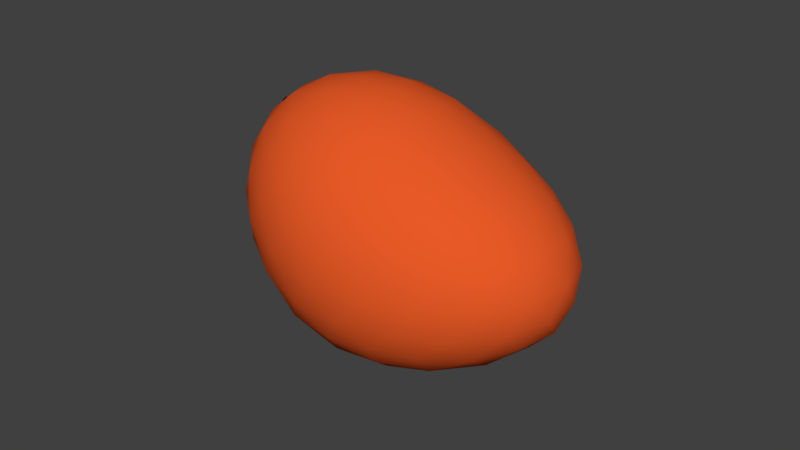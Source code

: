 # Source: SM_Mango_001.blend  (saved by Blender 2.79.0; exported with 4.5.12 LTS)
import bpy
from mathutils import Matrix  # noqa: F401  (used for matrix-valued properties, if any)

bpy.ops.wm.read_factory_settings(use_empty=True)
scene = bpy.context.scene
scene.name = 'Scene'

# ---- collections
col_collection_1 = bpy.data.collections.new('Collection 1'); scene.collection.children.link(col_collection_1)

# ---- materials (node trees are filled in below, after node groups)
mat_mango_tail = bpy.data.materials.new('Mango_Tail')
mat_mango_tail.alpha_threshold = 0.0
mat_mango_tail.use_transparent_shadow = False
mat_mango_tail.diffuse_color = (0.02538, 0.001856, 0.006969, 1.0)
mat_mango_tail.roughness = 0.5
mat_mango = bpy.data.materials.new('Mango')
mat_mango.alpha_threshold = 0.0
mat_mango.use_transparent_shadow = False
mat_mango.diffuse_color = (0.8, 0.1013, 0.02024, 1.0)
mat_mango.specular_color = (1.0, 0.7727, 0.4691)
mat_mango.roughness = 0.5
mat_mango.specular_intensity = 0.2812

# ---- node groups
ng_auto_smooth = bpy.data.node_groups.new('Auto Smooth', 'GeometryNodeTree')
_s = ng_auto_smooth.interface.new_socket(name='Geometry', in_out='OUTPUT', socket_type='NodeSocketGeometry')
_s = ng_auto_smooth.interface.new_socket(name='Geometry', in_out='INPUT', socket_type='NodeSocketGeometry')
_s = ng_auto_smooth.interface.new_socket(name='Angle', in_out='INPUT', socket_type='NodeSocketFloat')
_s.subtype = 'ANGLE'
_s.min_value = 0.0
_s.max_value = 3.142
ng_auto_smooth.is_modifier = True
_N = ng_auto_smooth.nodes; _L = ng_auto_smooth.links
n0 = _N.new('NodeGroupOutput'); n0.name = 'Group Output'; n0.location = (480, -100)
n1 = _N.new('NodeGroupInput'); n1.name = 'Group Input'; n1.location = (-420, -300)
n2 = _N.new('NodeGroupInput'); n2.name = 'Group Input.001'; n2.location = (-60, -100)
n3 = _N.new('GeometryNodeSetShadeSmooth'); n3.name = 'Set Shade Smooth'; n3.location = (120, -100)
n3.domain = 'EDGE'
n4 = _N.new('GeometryNodeSetShadeSmooth'); n4.name = 'Set Shade Smooth.001'; n4.location = (300, -100)
n5 = _N.new('GeometryNodeInputMeshEdgeAngle'); n5.name = 'Edge Angle'; n5.location = (-420, -220)
n6 = _N.new('GeometryNodeInputEdgeSmooth'); n6.name = 'Is Edge Smooth'; n6.location = (-60, -160)
n7 = _N.new('GeometryNodeInputShadeSmooth'); n7.name = 'Is Face Smooth'; n7.location = (-240, -340)
n8 = _N.new('FunctionNodeBooleanMath'); n8.name = 'Boolean Math'; n8.location = (-60, -220)
n9 = _N.new('FunctionNodeCompare'); n9.name = 'Compare'; n9.location = (-240, -180)
n9.operation = 'LESS_EQUAL'
_L.new(n5.outputs[0], n9.inputs[0])
_L.new(n4.outputs[0], n0.inputs[0])
_L.new(n1.outputs[1], n9.inputs[1])
_L.new(n9.outputs[0], n8.inputs[0])
_L.new(n7.outputs[0], n8.inputs[1])
_L.new(n2.outputs[0], n3.inputs[0])
_L.new(n6.outputs[0], n3.inputs[1])
_L.new(n3.outputs[0], n4.inputs[0])
_L.new(n8.outputs[0], n3.inputs[2])
n0.is_active_output = True

# ---- material node trees

# ---- world
world_world = bpy.data.worlds.new('World'); scene.world = world_world
world_world.color = (0.05088, 0.05088, 0.05088)
world_world.use_sun_shadow = False
world_world.sun_shadow_jitter_overblur = 0.0
world_world.cycles.sampling_method = 'MANUAL'

# ---- meshes
me_icosphere = bpy.data.meshes.new('Icosphere')
me_icosphere.from_pydata([(1.601, -0.5257, -3.934e-06), (0.603, -0.8506, -4.262e-06), (0.0, 0.0, -2.98e-08), (0.6096, 0.8506, -4.262e-06), (1.6, 0.5257, -3.934e-06), (1.029, -0.8506, 0.8944), (0.04244, -0.5257, 0.8944), (0.04947, 0.5257, 0.8944), (1.024, 0.8506, 0.8944), (1.636, 0.0, 0.8944), (1.194, 2.146e-06, -0.5668), (0.7437, -0.7166, -0.2103), (0.9258, -0.5, -0.4034), (1.091, -0.2389, -0.5207), (1.372, -0.1476, -0.5207), (1.513, -0.309, -0.4034), (1.585, -0.4429, -0.2103), (1.433, -0.6817, -0.05509), (1.174, -0.809, -0.07852), (0.8718, -0.8642, -0.05509), (1.712, 0.2952, -0.05509), (1.761, 0.0, -0.07852), (1.713, -0.2952, -0.05509), (1.372, 0.1476, -0.5207), (1.513, 0.309, -0.4034), (1.585, 0.4429, -0.2103), (0.232, 0.0, -0.2103), (0.5651, 0.0, -0.4034), (0.9174, 0.0, -0.5207), (0.4205, -0.7166, -0.05509), (0.2304, -0.5, -0.07852), (0.08205, -0.2389, -0.05508), (0.7473, 0.7166, -0.2103), (0.9266, 0.5, -0.4034), (1.091, 0.2389, -0.5207), (0.08612, 0.2389, -0.05508), (0.2372, 0.5, -0.07852), (0.428, 0.7166, -0.05509), (0.8752, 0.8642, -0.05509), (1.175, 0.809, -0.07852), (1.432, 0.6817, -0.05509), (1.703, -0.1476, 0.6984), (1.708, -0.309, 0.4472), (1.669, -0.4429, 0.1961), (1.667, 0.4429, 0.1961), (1.706, 0.309, 0.4472), (1.701, 0.1476, 0.6984), (0.9103, -0.9554, 0.6984), (0.763, -1.0, 0.4472), (0.6565, -0.9554, 0.1961), (1.497, -0.6817, 0.1961), (1.348, -0.809, 0.4472), (1.189, -0.8642, 0.6984), (-0.0895, -0.4429, 0.6984), (-0.1699, -0.309, 0.4472), (-0.1269, -0.1476, 0.1961), (0.3783, -0.8642, 0.1961), (0.1816, -0.809, 0.4472), (0.07852, -0.6817, 0.6984), (0.08862, 0.6817, 0.6984), (0.1933, 0.809, 0.4472), (0.3882, 0.8642, 0.1961), (-0.1236, 0.1476, 0.1961), (-0.1625, 0.309, 0.4472), (-0.0809, 0.4429, 0.6984), (1.185, 0.8642, 0.6984), (1.345, 0.809, 0.4472), (1.494, 0.6817, 0.1961), (0.6632, 0.9554, 0.1961), (0.7668, 1.0, 0.4472), (0.9093, 0.9554, 0.6984), (1.574, -0.2389, 0.9495), (1.434, -0.5, 0.973), (1.234, -0.7166, 0.9495), (0.7835, -0.8642, 0.9495), (0.4939, -0.809, 0.973), (0.2292, -0.6817, 0.9495), (-0.04373, -0.2952, 0.9495), (-0.07877, 0.0, 0.973), (-0.03937, 0.2952, 0.9495), (0.235, 0.6817, 0.9495), (0.4964, 0.809, 0.973), (0.7819, 0.8642, 0.9495), (1.227, 0.7166, 0.9495), (1.428, 0.5, 0.973), (1.571, 0.2389, 0.9495), (0.824, -0.2389, 1.415), (0.9103, -0.5, 1.298), (0.9829, -0.7166, 1.105), (1.493, 0.0, 1.105), (1.265, 0.0, 1.298), (0.9936, 0.0, 1.415), (0.5472, -0.1476, 1.415), (0.3306, -0.309, 1.298), (0.1522, -0.4429, 1.105), (0.5467, 0.1476, 1.415), (0.3312, 0.309, 1.298), (0.1558, 0.4429, 1.105), (0.8218, 0.2389, 1.415), (0.9058, 0.5, 1.298), (0.9776, 0.7166, 1.105), (1.102, 0.2629, 1.342), (1.376, 0.2629, 1.171), (1.187, 0.5257, 1.171), (0.611, 0.4253, 1.342), (0.6972, 0.6882, 1.171), (0.3959, 0.5878, 1.171), (0.3087, 0.0, 1.342), (0.09375, 0.1625, 1.171), (0.09237, -0.1625, 1.171), (0.6127, -0.4253, 1.342), (0.3945, -0.5878, 1.171), (0.6995, -0.6882, 1.171), (1.105, -0.2629, 1.342), (1.193, -0.5257, 1.171), (1.38, -0.2629, 1.171), (1.605, 0.4253, 0.7236), (1.564, 0.5878, 0.4472), (1.416, 0.6882, 0.7236), (0.6224, 0.9511, 0.7236), (0.4649, 0.9511, 0.4472), (0.3216, 0.8506, 0.7236), (-0.1676, 0.1625, 0.7236), (-0.2137, -3.576e-07, 0.4472), (-0.1711, -0.1625, 0.7236), (0.3136, -0.8506, 0.7236), (0.4563, -0.9511, 0.4472), (0.619, -0.9511, 0.7236), (1.422, -0.6882, 0.7236), (1.568, -0.5878, 0.4472), (1.61, -0.4253, 0.7236), (1.07, 0.9511, 0.4472), (1.264, 0.8506, 0.1708), (0.9587, 0.9511, 0.1708), (-0.02257, 0.5878, 0.4472), (0.1655, 0.6882, 0.1708), (-0.0219, 0.4253, 0.1708), (-0.03401, -0.5878, 0.4472), (-0.03032, -0.4253, 0.1708), (0.1548, -0.6882, 0.1708), (1.071, -0.9511, 0.4472), (0.9562, -0.9511, 0.1708), (1.265, -0.8506, 0.1708), (1.755, 0.0, 0.4472), (1.762, -0.1625, 0.1708), (1.761, 0.1625, 0.1708), (1.374, 0.5878, -0.2764), (1.255, 0.4253, -0.4472), (1.065, 0.6882, -0.2764), (0.5703, 0.5257, -0.2764), (0.7564, 0.2629, -0.4472), (0.3814, 0.2629, -0.2764), (0.3786, -0.2629, -0.2764), (0.7554, -0.2629, -0.4472), (0.5664, -0.5257, -0.2764), (1.682, 0.1625, -0.2764), (1.682, -0.1625, -0.2764), (1.563, -7.451e-07, -0.4472), (1.065, -0.6882, -0.2764), (1.255, -0.4253, -0.4472), (1.374, -0.5878, -0.2764), (0.7162, -0.02336, 1.476), (0.7202, -0.02021, 1.439), (0.785, -0.1194, 1.427), (0.6464, 0.0738, 1.427), (0.8699, -5.424e-06, 1.427), (0.784, 0.1194, 1.427), (0.7792, -0.0002095, 1.439), (0.7559, 0.03217, 1.439), (0.6467, -0.07381, 1.427), (0.7565, -0.03217, 1.439), (0.7202, 0.02031, 1.439), (0.7843, -0.0002392, 1.476), (0.7574, 0.03719, 1.476), (0.7581, -0.03719, 1.476), (0.7161, 0.02349, 1.476), (0.7261, -0.01568, 1.483), (0.7718, -0.0001674, 1.483), (0.7538, 0.02495, 1.483), (0.7542, -0.02496, 1.483), (0.726, 0.01575, 1.483), (0.7464, 2.399e-06, 1.488)], [], [(34, 23, 10), (0, 16, 22), (28, 34, 10), (23, 14, 10), (14, 13, 10), (0, 22, 43), (1, 19, 49), (2, 31, 55), (3, 37, 61), (4, 40, 67), (0, 43, 50), (1, 49, 56), (2, 55, 62), (3, 61, 68), (4, 67, 44), (5, 73, 88), (6, 76, 94), (7, 79, 97), (8, 82, 100), (9, 85, 89), (98, 95, 164, 166), (90, 101, 91), (89, 102, 90), (91, 101, 98), (101, 99, 98), (90, 102, 101), (102, 103, 101), (101, 103, 99), (103, 100, 99), (89, 85, 102), (85, 84, 102), (102, 84, 103), (84, 83, 103), (103, 83, 100), (83, 8, 100), (92, 86, 163, 169), (99, 104, 98), (100, 105, 99), (98, 104, 95), (104, 96, 95), (99, 105, 104), (105, 106, 104), (104, 106, 96), (106, 97, 96), (100, 82, 105), (82, 81, 105), (105, 81, 106), (81, 80, 106), (106, 80, 97), (80, 7, 97), (86, 91, 165, 163), (96, 107, 95), (97, 108, 96), (95, 107, 92), (107, 93, 92), (96, 108, 107), (108, 109, 107), (107, 109, 93), (109, 94, 93), (97, 79, 108), (79, 78, 108), (108, 78, 109), (78, 77, 109), (109, 77, 94), (77, 6, 94), (91, 98, 166, 165), (93, 110, 92), (94, 111, 93), (92, 110, 86), (110, 87, 86), (93, 111, 110), (111, 112, 110), (110, 112, 87), (112, 88, 87), (94, 76, 111), (76, 75, 111), (111, 75, 112), (75, 74, 112), (112, 74, 88), (74, 5, 88), (95, 92, 169, 164), (87, 113, 86), (88, 114, 87), (86, 113, 91), (113, 90, 91), (87, 114, 113), (114, 115, 113), (113, 115, 90), (115, 89, 90), (88, 73, 114), (73, 72, 114), (114, 72, 115), (72, 71, 115), (115, 71, 89), (71, 9, 89), (46, 85, 9), (45, 116, 46), (44, 117, 45), (46, 116, 85), (116, 84, 85), (45, 117, 116), (117, 118, 116), (116, 118, 84), (118, 83, 84), (44, 67, 117), (67, 66, 117), (117, 66, 118), (66, 65, 118), (118, 65, 83), (65, 8, 83), (70, 82, 8), (69, 119, 70), (68, 120, 69), (70, 119, 82), (119, 81, 82), (69, 120, 119), (120, 121, 119), (119, 121, 81), (121, 80, 81), (68, 61, 120), (61, 60, 120), (120, 60, 121), (60, 59, 121), (121, 59, 80), (59, 7, 80), (64, 79, 7), (63, 122, 64), (62, 123, 63), (64, 122, 79), (122, 78, 79), (63, 123, 122), (123, 124, 122), (122, 124, 78), (124, 77, 78), (62, 55, 123), (55, 54, 123), (123, 54, 124), (54, 53, 124), (124, 53, 77), (53, 6, 77), (58, 76, 6), (57, 125, 58), (56, 126, 57), (58, 125, 76), (125, 75, 76), (57, 126, 125), (126, 127, 125), (125, 127, 75), (127, 74, 75), (56, 49, 126), (49, 48, 126), (126, 48, 127), (48, 47, 127), (127, 47, 74), (47, 5, 74), (52, 73, 5), (51, 128, 52), (50, 129, 51), (52, 128, 73), (128, 72, 73), (51, 129, 128), (129, 130, 128), (128, 130, 72), (130, 71, 72), (50, 43, 129), (43, 42, 129), (129, 42, 130), (42, 41, 130), (130, 41, 71), (41, 9, 71), (65, 70, 8), (66, 131, 65), (67, 132, 66), (65, 131, 70), (131, 69, 70), (66, 132, 131), (132, 133, 131), (131, 133, 69), (133, 68, 69), (67, 40, 132), (40, 39, 132), (132, 39, 133), (39, 38, 133), (133, 38, 68), (38, 3, 68), (59, 64, 7), (60, 134, 59), (61, 135, 60), (59, 134, 64), (134, 63, 64), (60, 135, 134), (135, 136, 134), (134, 136, 63), (136, 62, 63), (61, 37, 135), (37, 36, 135), (135, 36, 136), (36, 35, 136), (136, 35, 62), (35, 2, 62), (53, 58, 6), (54, 137, 53), (55, 138, 54), (53, 137, 58), (137, 57, 58), (54, 138, 137), (138, 139, 137), (137, 139, 57), (139, 56, 57), (55, 31, 138), (31, 30, 138), (138, 30, 139), (30, 29, 139), (139, 29, 56), (29, 1, 56), (47, 52, 5), (48, 140, 47), (49, 141, 48), (47, 140, 52), (140, 51, 52), (48, 141, 140), (141, 142, 140), (140, 142, 51), (142, 50, 51), (49, 19, 141), (19, 18, 141), (141, 18, 142), (18, 17, 142), (142, 17, 50), (17, 0, 50), (41, 46, 9), (42, 143, 41), (43, 144, 42), (41, 143, 46), (143, 45, 46), (42, 144, 143), (144, 145, 143), (143, 145, 45), (145, 44, 45), (43, 22, 144), (22, 21, 144), (144, 21, 145), (21, 20, 145), (145, 20, 44), (20, 4, 44), (25, 40, 4), (24, 146, 25), (23, 147, 24), (25, 146, 40), (146, 39, 40), (24, 147, 146), (147, 148, 146), (146, 148, 39), (148, 38, 39), (23, 34, 147), (34, 33, 147), (147, 33, 148), (33, 32, 148), (148, 32, 38), (32, 3, 38), (32, 37, 3), (33, 149, 32), (34, 150, 33), (32, 149, 37), (149, 36, 37), (33, 150, 149), (150, 151, 149), (149, 151, 36), (151, 35, 36), (34, 28, 150), (28, 27, 150), (150, 27, 151), (27, 26, 151), (151, 26, 35), (26, 2, 35), (26, 31, 2), (27, 152, 26), (28, 153, 27), (26, 152, 31), (152, 30, 31), (27, 153, 152), (153, 154, 152), (152, 154, 30), (154, 29, 30), (28, 13, 153), (13, 12, 153), (153, 12, 154), (12, 11, 154), (154, 11, 29), (11, 1, 29), (20, 25, 4), (21, 155, 20), (22, 156, 21), (20, 155, 25), (155, 24, 25), (21, 156, 155), (156, 157, 155), (155, 157, 24), (157, 23, 24), (22, 16, 156), (16, 15, 156), (156, 15, 157), (15, 14, 157), (157, 14, 23), (13, 28, 10), (11, 19, 1), (12, 158, 11), (13, 159, 12), (11, 158, 19), (158, 18, 19), (12, 159, 158), (159, 160, 158), (158, 160, 18), (160, 17, 18), (13, 14, 159), (14, 15, 159), (159, 15, 160), (15, 16, 160), (160, 16, 17), (16, 0, 17), (171, 162, 161, 175), (162, 170, 174, 161), (170, 167, 172, 174), (168, 171, 175, 173), (167, 168, 173, 172), (168, 167, 165, 166), (170, 162, 169, 163), (162, 171, 164, 169), (167, 170, 163, 165), (171, 168, 166, 164), (172, 173, 178, 177), (175, 161, 176, 180), (174, 172, 177, 179), (173, 175, 180, 178), (161, 174, 179, 176), (179, 177, 181), (177, 178, 181), (180, 176, 181), (178, 180, 181), (176, 179, 181)])
me_icosphere.polygons.foreach_set('use_smooth', [True] * 340)
me_icosphere.polygons.foreach_set('material_index', [1, 1, 1, 1, 1, 1, 1, 1, 1, 1, 1, 1, 1, 1, 1, 1, 1, 1, 1, 1, 1, 1, 1, 1, 1, 1, 1, 1, 1, 1, 1, 1, 1, 1, 1, 1, 1, 1, 1, 1, 1, 1, 1, 1, 1, 1, 1, 1, 1, 1, 1, 1, 1, 1, 1, 1, 1, 1, 1, 1, 1, 1, 1, 1, 1, 1, 1, 1, 1, 1, 1, 1, 1, 1, 1, 1, 1, 1, 1, 1, 1, 1, 1, 1, 1, 1, 1, 1, 1, 1, 1, 1, 1, 1, 1, 1, 1, 1, 1, 1, 1, 1, 1, 1, 1, 1, 1, 1, 1, 1, 1, 1, 1, 1, 1, 1, 1, 1, 1, 1, 1, 1, 1, 1, 1, 1, 1, 1, 1, 1, 1, 1, 1, 1, 1, 1, 1, 1, 1, 1, 1, 1, 1, 1, 1, 1, 1, 1, 1, 1, 1, 1, 1, 1, 1, 1, 1, 1, 1, 1, 1, 1, 1, 1, 1, 1, 1, 1, 1, 1, 1, 1, 1, 1, 1, 1, 1, 1, 1, 1, 1, 1, 1, 1, 1, 1, 1, 1, 1, 1, 1, 1, 1, 1, 1, 1, 1, 1, 1, 1, 1, 1, 1, 1, 1, 1, 1, 1, 1, 1, 1, 1, 1, 1, 1, 1, 1, 1, 1, 1, 1, 1, 1, 1, 1, 1, 1, 1, 1, 1, 1, 1, 1, 1, 1, 1, 1, 1, 1, 1, 1, 1, 1, 1, 1, 1, 1, 1, 1, 1, 1, 1, 1, 1, 1, 1, 1, 1, 1, 1, 1, 1, 1, 1, 1, 1, 1, 1, 1, 1, 1, 1, 1, 1, 1, 1, 1, 1, 1, 1, 1, 1, 1, 1, 1, 1, 1, 1, 1, 1, 1, 1, 1, 1, 1, 1, 1, 1, 1, 1, 1, 1, 1, 1, 1, 1, 1, 1, 1, 1, 1, 1, 1, 1, 1, 1, 1, 1, 1, 1, 0, 0, 0, 0, 0, 1, 1, 1, 1, 1, 0, 0, 0, 0, 0, 0, 0, 0, 0, 0])
_k = set([(161, 162), (161, 176), (162, 170), (162, 171), (167, 168), (167, 170), (167, 172), (168, 171), (168, 173), (170, 174), (171, 175), (172, 177), (173, 178), (174, 179), (175, 180), (176, 179), (176, 180), (177, 178), (177, 179), (178, 180)])
me_icosphere.attributes.new('sharp_edge', 'BOOLEAN', 'EDGE').data.foreach_set('value', [ (min(e.vertices), max(e.vertices)) in _k for e in me_icosphere.edges])
me_icosphere.materials.append(mat_mango_tail)
me_icosphere.materials.append(mat_mango)
me_icosphere.use_remesh_preserve_volume = False
me_icosphere.use_remesh_preserve_attributes = False
me_icosphere.use_mirror_vertex_groups = False
me_icosphere.update()

# ---- objects
ob_mango = bpy.data.objects.new('Mango', me_icosphere)

# ---- transforms, parenting, visibility, modifiers, constraints
ob_mango.location = (0.0, 0.0, 0.0)
ob_mango.rotation_euler = (0.0, -0.9978, 0.0)
ob_mango.scale = (0.1012, 0.1, 0.1314)
ob_mango.lineart.crease_threshold = 0.0
_m = ob_mango.modifiers.new('Auto Smooth', 'NODES')
_m.node_group = ng_auto_smooth
_gi = [s.identifier for s in ng_auto_smooth.interface.items_tree if s.item_type == 'SOCKET' and s.in_out == 'INPUT']
_m[_gi[1]] = 3.142  # Angle

# ---- collection membership
col_collection_1.objects.link(ob_mango)

# ---- scene / render settings (as saved in the file)
scene.frame_start = 1; scene.frame_end = 250; scene.frame_set(1)
scene.render.engine = 'BLENDER_EEVEE_NEXT'
scene.render.resolution_percentage = 50
scene.render.dither_intensity = 0.0
scene.cycles.use_denoising = False
scene.cycles.samples = 128
scene.cycles.sampling_pattern = 'TABULATED_SOBOL'
scene.cycles.use_adaptive_sampling = False
scene.cycles.use_light_tree = False
scene.cycles.blur_glossy = 0.0
scene.cycles.sample_clamp_indirect = 0.0
scene.view_settings.view_transform = 'Standard'
bpy.context.view_layer.update()

# ---- added for rendering (the .blend has no active camera and no usable light): camera, sun
cam_auto = bpy.data.cameras.new('AutoCamera')
cam_auto.lens = 50.0
cam_auto.sensor_width = 36.0
cam_auto.clip_end = 1000.0
ob_auto_camera = bpy.data.objects.new('AutoCamera', cam_auto)
scene.collection.objects.link(ob_auto_camera)
ob_auto_camera.location = (0.45545, -0.556578, 0.46972)
ob_auto_camera.rotation_euler = (1.09748, -7.21219e-08, 0.694738)
scene.camera = ob_auto_camera
light_auto_sun = bpy.data.lights.new('AutoSun', 'SUN')
light_auto_sun.energy = 3.0
light_auto_sun.angle = 0.0523599
ob_auto_sun = bpy.data.objects.new('AutoSun', light_auto_sun)
scene.collection.objects.link(ob_auto_sun)
ob_auto_sun.rotation_euler = (0.872665, 0.174533, 0.523599)
bpy.context.view_layer.update()
